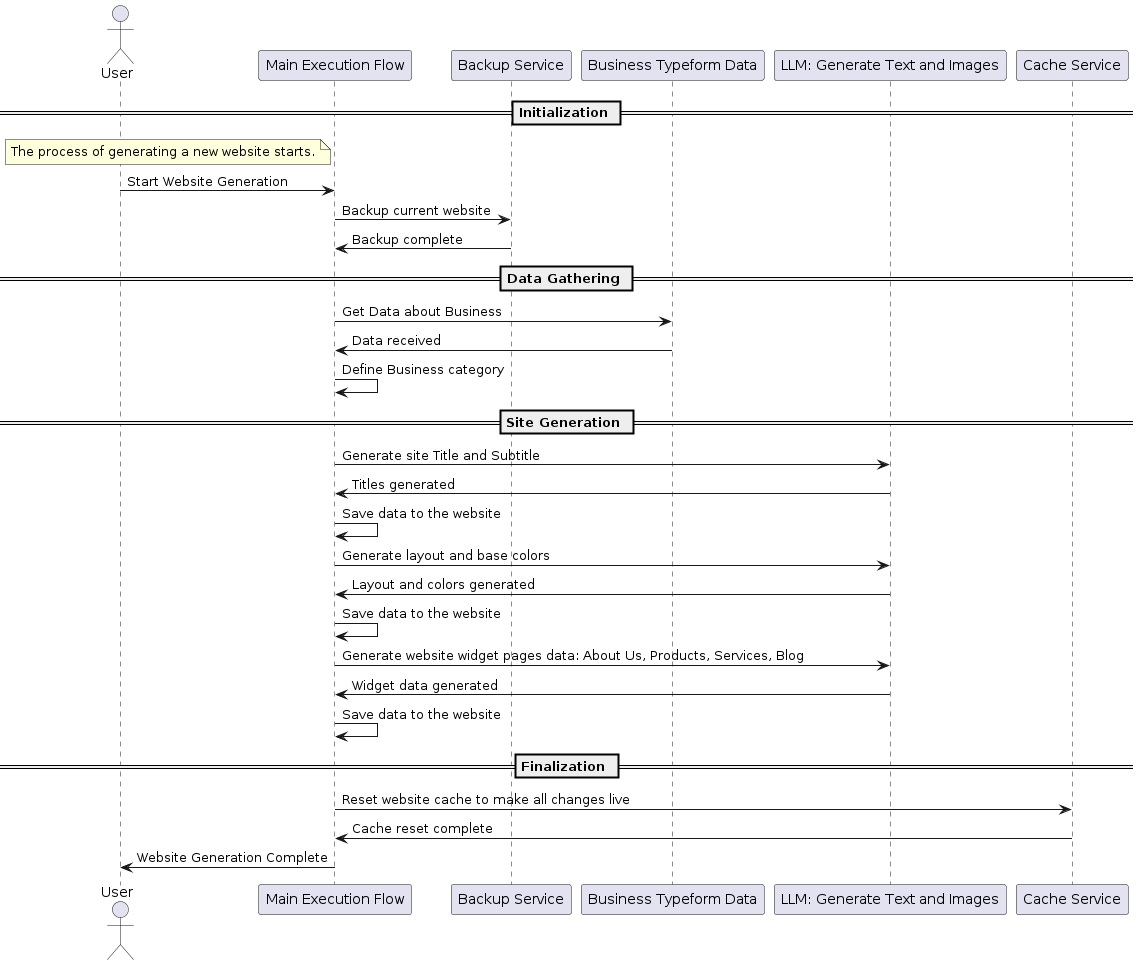

The diagram above was rendered by PlantUML. Its source (embedded in the PNG):
@startuml
actor User
participant "Main Execution Flow" as App
participant "Backup Service" as Backup
participant "Business Typeform Data" as BusinessData
participant "LLM: Generate Text and Images" as SiteGen
participant "Cache Service" as Cache

== Initialization ==
note left of App
The process of generating a new website starts.
end note

User -> App : Start Website Generation

App -> Backup : Backup current website
Backup -> App : Backup complete

== Data Gathering ==
App -> BusinessData : Get Data about Business
BusinessData -> App : Data received

App -> App : Define Business category

== Site Generation ==
App -> SiteGen : Generate site Title and Subtitle
SiteGen -> App : Titles generated
App -> App : Save data to the website

App -> SiteGen : Generate layout and base colors
SiteGen -> App : Layout and colors generated
App -> App : Save data to the website

App -> SiteGen : Generate website widget pages data: About Us, Products, Services, Blog
SiteGen -> App : Widget data generated
App -> App : Save data to the website

== Finalization ==
App -> Cache : Reset website cache to make all changes live
Cache -> App : Cache reset complete

User <- App : Website Generation Complete
@enduml